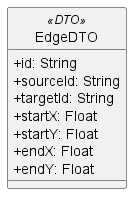

The diagram above was rendered by PlantUML. Its source (embedded in the PNG):
@startuml EdgeDTO
skinparam classAttributeIconSize 0
skinparam style strictuml

class EdgeDTO << (D,#FF7700) DTO >> {
  + id: String
  + sourceId: String
  + targetId: String
  + startX: Float
  + startY: Float
  + endX: Float
  + endY: Float
}
@enduml